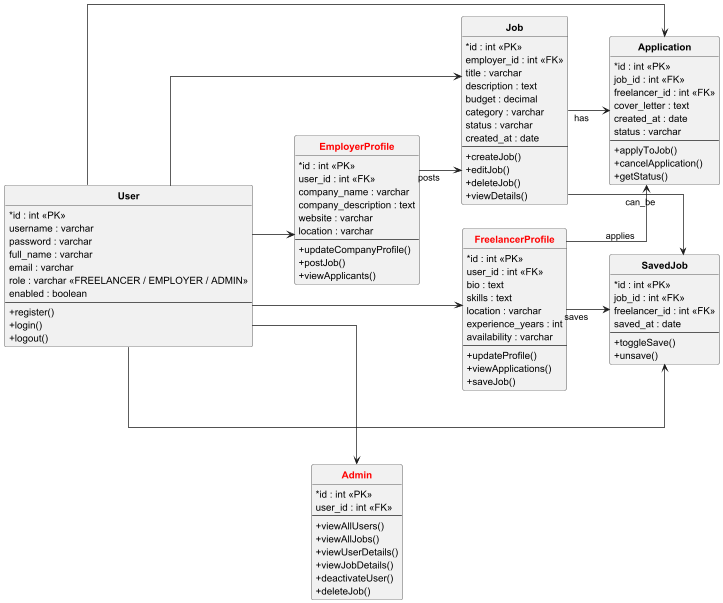

The diagram above was rendered by PlantUML. Its source (embedded in the PNG):
@startuml
hide circle
skinparam linetype ortho
skinparam classAttributeIconSize 0
left to right direction

' ===== Entities =====
entity "<b>User</b>" as U {
  *id : int <<PK>>
  username : varchar
  password : varchar
  full_name : varchar
  email : varchar
  role : varchar <<FREELANCER / EMPLOYER / ADMIN>>
  enabled : boolean
  --
  + register()
  + login()
  + logout()
}

entity "<b><font color=red>FreelancerProfile</font></b>" as FP {
  *id : int <<PK>>
  user_id : int <<FK>>
  bio : text
  skills : text
  location : varchar
  experience_years : int
  availability : varchar
  --
  + updateProfile()
  + viewApplications()
  + saveJob()
}

entity "<b><font color=red>EmployerProfile</font></b>" as EP {
  *id : int <<PK>>
  user_id : int <<FK>>
  company_name : varchar
  company_description : text
  website : varchar
  location : varchar
  --
  + updateCompanyProfile()
  + postJob()
  + viewApplicants()
}

entity "<b><font color=red>Admin</font></b>" as A {
  *id : int <<PK>>
  user_id : int <<FK>>
  --
  + viewAllUsers()
  + viewAllJobs()
  + viewUserDetails()
  + viewJobDetails()
  + deactivateUser()
  + deleteJob()
}

entity "<b>Job</b>" as J {
  *id : int <<PK>>
  employer_id : int <<FK>>
  title : varchar
  description : text
  budget : decimal
  category : varchar
  status : varchar
  created_at : date
  --
  + createJob()
  + editJob()
  + deleteJob()
  + viewDetails()
}

entity "<b>Application</b>" as AP {
  *id : int <<PK>>
  job_id : int <<FK>>
  freelancer_id : int <<FK>>
  cover_letter : text
  created_at : date
  status : varchar
  --
  + applyToJob()
  + cancelApplication()
  + getStatus()
}

entity "<b>SavedJob</b>" as SJ {
  *id : int <<PK>>
  job_id : int <<FK>>
  freelancer_id : int <<FK>>
  saved_at : date
  --
  + toggleSave()
  + unsave()
}

' ===== Positioning for clear layout =====
U -down-> FP
U -down-> EP
U -down-> A

U -right-> J
U -right-> AP
U -right-> SJ

EP -down-> J : "posts"
FP -down-> AP : "applies"
FP -down-> SJ : "saves"

J -down-> AP : "has"
J -down-> SJ : "can_be"

@enduml